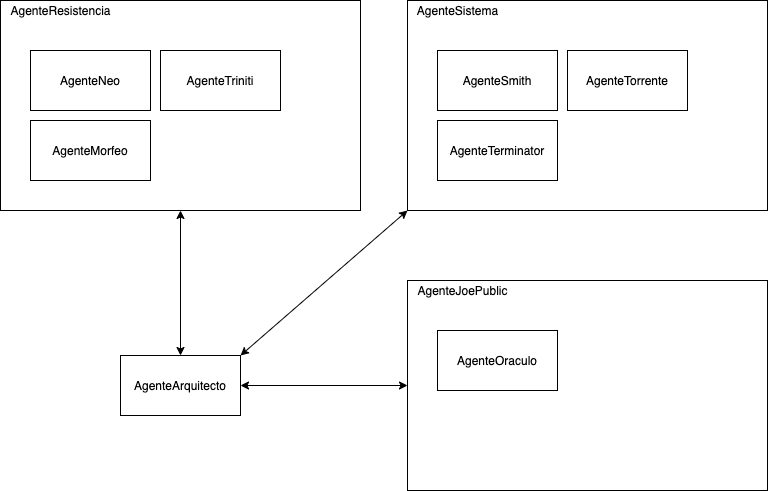

The diagram above was exported from draw.io. Its source (the exported page's mxGraphModel, read from the mxfile embedded in the PNG):
<mxGraphModel dx="946" dy="672" grid="1" gridSize="10" guides="1" tooltips="1" connect="1" arrows="1" fold="1" page="1" pageScale="1" pageWidth="827" pageHeight="1169" math="0" shadow="0">
  <root>
    <mxCell id="0" />
    <mxCell id="1" parent="0" />
    <mxCell id="ETjAuMEoL8OY-1oZdRYL-1" value="AgenteArquitecto" style="rounded=0;whiteSpace=wrap;html=1;" parent="1" vertex="1">
      <mxGeometry x="180" y="445" width="120" height="60" as="geometry" />
    </mxCell>
    <mxCell id="ETjAuMEoL8OY-1oZdRYL-3" value="" style="rounded=0;whiteSpace=wrap;html=1;align=left;" parent="1" vertex="1">
      <mxGeometry x="60" y="90" width="360" height="210" as="geometry" />
    </mxCell>
    <mxCell id="ETjAuMEoL8OY-1oZdRYL-4" value="AgenteNeo" style="rounded=0;whiteSpace=wrap;html=1;" parent="1" vertex="1">
      <mxGeometry x="90" y="140" width="120" height="60" as="geometry" />
    </mxCell>
    <mxCell id="ETjAuMEoL8OY-1oZdRYL-5" value="AgenteTriniti" style="rounded=0;whiteSpace=wrap;html=1;" parent="1" vertex="1">
      <mxGeometry x="220" y="140" width="120" height="60" as="geometry" />
    </mxCell>
    <mxCell id="ETjAuMEoL8OY-1oZdRYL-6" value="AgenteMorfeo" style="rounded=0;whiteSpace=wrap;html=1;" parent="1" vertex="1">
      <mxGeometry x="90" y="210" width="120" height="60" as="geometry" />
    </mxCell>
    <mxCell id="ETjAuMEoL8OY-1oZdRYL-7" value="&lt;span style=&quot;text-align: left&quot;&gt;AgenteResistencia&lt;/span&gt;" style="text;html=1;align=center;verticalAlign=middle;resizable=0;points=[];autosize=1;" parent="1" vertex="1">
      <mxGeometry x="60" y="90" width="120" height="20" as="geometry" />
    </mxCell>
    <mxCell id="ETjAuMEoL8OY-1oZdRYL-8" value="" style="rounded=0;whiteSpace=wrap;html=1;align=left;" parent="1" vertex="1">
      <mxGeometry x="467" y="90" width="360" height="210" as="geometry" />
    </mxCell>
    <mxCell id="ETjAuMEoL8OY-1oZdRYL-9" value="AgenteSmith" style="rounded=0;whiteSpace=wrap;html=1;" parent="1" vertex="1">
      <mxGeometry x="497" y="140" width="120" height="60" as="geometry" />
    </mxCell>
    <mxCell id="ETjAuMEoL8OY-1oZdRYL-10" value="AgenteTorrente" style="rounded=0;whiteSpace=wrap;html=1;" parent="1" vertex="1">
      <mxGeometry x="627" y="140" width="120" height="60" as="geometry" />
    </mxCell>
    <mxCell id="ETjAuMEoL8OY-1oZdRYL-11" value="AgenteTerminator" style="rounded=0;whiteSpace=wrap;html=1;" parent="1" vertex="1">
      <mxGeometry x="497" y="210" width="120" height="60" as="geometry" />
    </mxCell>
    <mxCell id="ETjAuMEoL8OY-1oZdRYL-12" value="&lt;span style=&quot;text-align: left&quot;&gt;AgenteSistema&lt;/span&gt;" style="text;html=1;align=center;verticalAlign=middle;resizable=0;points=[];autosize=1;" parent="1" vertex="1">
      <mxGeometry x="467" y="90" width="100" height="20" as="geometry" />
    </mxCell>
    <mxCell id="ETjAuMEoL8OY-1oZdRYL-13" value="" style="rounded=0;whiteSpace=wrap;html=1;align=left;" parent="1" vertex="1">
      <mxGeometry x="467" y="370" width="360" height="210" as="geometry" />
    </mxCell>
    <mxCell id="ETjAuMEoL8OY-1oZdRYL-14" value="AgenteOraculo" style="rounded=0;whiteSpace=wrap;html=1;" parent="1" vertex="1">
      <mxGeometry x="497" y="420" width="120" height="60" as="geometry" />
    </mxCell>
    <mxCell id="ETjAuMEoL8OY-1oZdRYL-17" value="&lt;span style=&quot;text-align: left&quot;&gt;AgenteJoePublic&lt;/span&gt;" style="text;html=1;align=center;verticalAlign=middle;resizable=0;points=[];autosize=1;" parent="1" vertex="1">
      <mxGeometry x="467" y="370" width="110" height="20" as="geometry" />
    </mxCell>
    <mxCell id="ETjAuMEoL8OY-1oZdRYL-19" value="" style="endArrow=classic;startArrow=classic;html=1;entryX=0.5;entryY=1;entryDx=0;entryDy=0;exitX=0.5;exitY=0;exitDx=0;exitDy=0;" parent="1" source="ETjAuMEoL8OY-1oZdRYL-1" target="ETjAuMEoL8OY-1oZdRYL-3" edge="1">
      <mxGeometry width="50" height="50" relative="1" as="geometry">
        <mxPoint x="290" y="410" as="sourcePoint" />
        <mxPoint x="340" y="360" as="targetPoint" />
      </mxGeometry>
    </mxCell>
    <mxCell id="ETjAuMEoL8OY-1oZdRYL-20" value="" style="endArrow=classic;startArrow=classic;html=1;entryX=0;entryY=1;entryDx=0;entryDy=0;exitX=1;exitY=0;exitDx=0;exitDy=0;" parent="1" source="ETjAuMEoL8OY-1oZdRYL-1" target="ETjAuMEoL8OY-1oZdRYL-8" edge="1">
      <mxGeometry width="50" height="50" relative="1" as="geometry">
        <mxPoint x="350" y="440" as="sourcePoint" />
        <mxPoint x="390" y="390" as="targetPoint" />
      </mxGeometry>
    </mxCell>
    <mxCell id="ETjAuMEoL8OY-1oZdRYL-21" value="" style="endArrow=classic;startArrow=classic;html=1;exitX=1;exitY=0.5;exitDx=0;exitDy=0;entryX=0;entryY=0.5;entryDx=0;entryDy=0;" parent="1" source="ETjAuMEoL8OY-1oZdRYL-1" target="ETjAuMEoL8OY-1oZdRYL-13" edge="1">
      <mxGeometry width="50" height="50" relative="1" as="geometry">
        <mxPoint x="390" y="510" as="sourcePoint" />
        <mxPoint x="440" y="460" as="targetPoint" />
      </mxGeometry>
    </mxCell>
  </root>
</mxGraphModel>